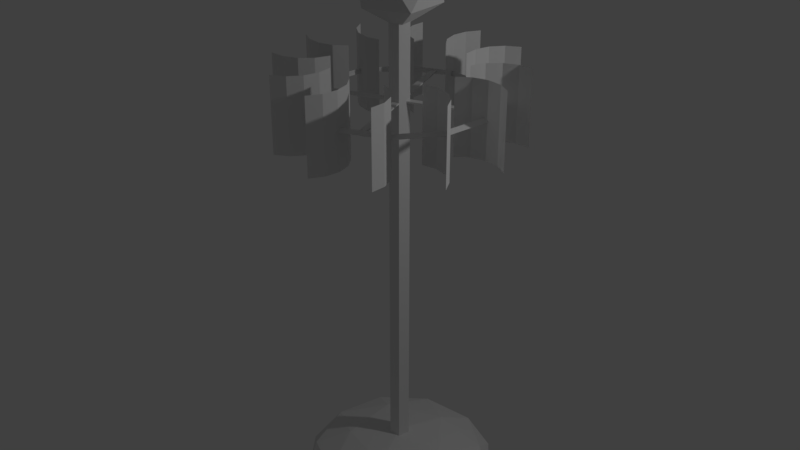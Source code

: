 # Source: turbine.blend  (saved by Blender 2.79.0; exported with 4.5.12 LTS)
import bpy
from mathutils import Matrix  # noqa: F401  (used for matrix-valued properties, if any)

bpy.ops.wm.read_factory_settings(use_empty=True)
scene = bpy.context.scene
scene.name = 'Scene'

# ---- collections
col_collection_1 = bpy.data.collections.new('Collection 1'); scene.collection.children.link(col_collection_1)

# ---- materials (node trees are filled in below, after node groups)
mat_material_002 = bpy.data.materials.new('Material_002')
mat_material_002.alpha_threshold = 0.0
mat_material_002.use_transparent_shadow = False
mat_material_002.specular_color = (0.0625, 0.0625, 0.0625)
mat_material_002.roughness = 0.5

# ---- material node trees

# ---- world
world_world = bpy.data.worlds.new('World'); scene.world = world_world
world_world.color = (0.05088, 0.05088, 0.05088)
world_world.use_sun_shadow = False
world_world.sun_shadow_jitter_overblur = 0.0
world_world.cycles.sampling_method = 'MANUAL'

# ---- cameras
cam_camera = bpy.data.cameras.new('Camera')
cam_camera.clip_end = 100.0
cam_camera.lens = 35.0
cam_camera.sensor_width = 32.0
cam_camera.sensor_height = 18.0
cam_camera.dof.focus_distance = 0.0
cam_camera.dof.aperture_fstop = 128.0
cam_camera.dof.aperture_blades = 6

# ---- lights
light_lamp = bpy.data.lights.new('Lamp', 'POINT')
light_lamp.transmission_factor = 0.0
light_lamp.cutoff_distance = 30.0
light_lamp.energy = 100.0
light_lamp.shadow_buffer_clip_start = 1.001
light_lamp.shadow_soft_size = 0.1
light_lamp.shadow_maximum_resolution = 0.006
light_lamp.use_absolute_resolution = True

# ---- meshes
me_icosphere = bpy.data.meshes.new('Icosphere')
me_icosphere.from_pydata([(0.2764, -0.8506, 0.1752), (-0.7236, -0.5257, 0.1752), (-0.7236, 0.5257, 0.1752), (0.2764, 0.8506, 0.1752), (0.8944, 0.0, 0.1752), (0.0, 0.0, 0.3919), (0.9511, -0.309, 8.631e-10), (0.9511, 0.309, 8.631e-10), (0.0, -1.0, 8.631e-10), (0.5878, -0.809, 8.631e-10), (-0.9511, -0.309, 8.631e-10), (-0.5878, -0.809, 8.631e-10), (-0.5878, 0.809, 8.631e-10), (-0.9511, 0.309, 8.631e-10), (0.5878, 0.809, 8.631e-10), (0.0, 1.0, 8.631e-10), (0.6882, -0.5, 0.206), (-0.2629, -0.809, 0.206), (-0.8506, 0.0, 0.206), (-0.2629, 0.809, 0.206), (0.6882, 0.5, 0.206), (0.1625, -0.5, 0.3333), (0.5257, 0.0, 0.3333), (-0.4253, -0.309, 0.3333), (-0.4253, 0.309, 0.3333), (0.1625, 0.5, 0.3333), (0.0, -1.071e-09, 4.762), (0.3146, -0.2286, 5.003), (-0.1202, -0.3699, 5.003), (-0.3889, -1.071e-09, 5.003), (-0.1202, 0.3699, 5.003), (0.3146, 0.2286, 5.003), (0.1202, -0.3699, 5.392), (-0.3146, -0.2286, 5.392), (-0.3146, 0.2286, 5.392), (0.1202, 0.3699, 5.392), (0.3889, -1.071e-09, 5.392), (0.0, -1.071e-09, 5.632), (-2.426e-08, 0.1012, 0.3638), (-2.528e-08, 0.1012, 5.038), (0.09623, 0.03127, 0.3638), (0.09623, 0.03127, 5.038), (0.05947, -0.08186, 0.3638), (0.05947, -0.08186, 5.038), (-0.05947, -0.08186, 0.3638), (-0.05947, -0.08186, 5.038), (-0.09623, 0.03127, 0.3638), (-0.09623, 0.03127, 5.038), (-0.2923, 0.829, 4.1), (-0.2923, 0.829, 4.084), (-0.2311, 0.8481, 4.1), (-0.2311, 0.8481, 4.084), (0.2311, -0.8481, 4.1), (0.2311, -0.8481, 4.084), (0.2923, -0.829, 4.1), (0.2923, -0.829, 4.084), (0.8283, 0.2941, 4.1), (0.8283, 0.2941, 4.084), (0.8475, 0.233, 4.1), (0.8475, 0.233, 4.084), (-0.8475, -0.233, 4.1), (-0.8475, -0.233, 4.084), (-0.8283, -0.2941, 4.1), (-0.8283, -0.2941, 4.084), (0.8822, 0.08117, 4.092), (0.88, 0.08097, 4.066), (0.9372, 0.08622, 4.092), (0.88, 0.08097, 4.118), (0.7234, 0.5114, 4.092), (0.7216, 0.5101, 4.066), (0.7685, 0.5433, 4.092), (0.7216, 0.5101, 4.118), (0.3708, 0.8046, 4.092), (0.3699, 0.8026, 4.066), (0.3939, 0.8547, 4.092), (0.3699, 0.8026, 4.118), (-0.08117, 0.8822, 4.092), (-0.08097, 0.88, 4.066), (-0.08622, 0.9372, 4.092), (-0.08097, 0.88, 4.118), (-0.5114, 0.7234, 4.092), (-0.5101, 0.7216, 4.066), (-0.5433, 0.7685, 4.092), (-0.5101, 0.7216, 4.118), (-0.8046, 0.3708, 4.092), (-0.8026, 0.3699, 4.066), (-0.8547, 0.3939, 4.092), (-0.8026, 0.3699, 4.118), (-0.8822, -0.08117, 4.092), (-0.88, -0.08097, 4.066), (-0.9372, -0.08622, 4.092), (-0.88, -0.08097, 4.118), (-0.7234, -0.5114, 4.092), (-0.7216, -0.5101, 4.066), (-0.7685, -0.5433, 4.092), (-0.7216, -0.5101, 4.118), (-0.3708, -0.8046, 4.092), (-0.3699, -0.8026, 4.066), (-0.3939, -0.8547, 4.092), (-0.3699, -0.8026, 4.118), (0.08117, -0.8822, 4.092), (0.08097, -0.88, 4.066), (0.08622, -0.9372, 4.092), (0.08097, -0.88, 4.118), (0.5114, -0.7234, 4.092), (0.5101, -0.7216, 4.066), (0.5433, -0.7685, 4.092), (0.5101, -0.7216, 4.118), (0.8046, -0.3708, 4.092), (0.8026, -0.3699, 4.066), (0.8547, -0.3939, 4.092), (0.8026, -0.3699, 4.118), (0.9136, 0.08695, 3.718), (0.9136, 0.08695, 4.466), (1.062, 0.05738, 3.718), (1.062, 0.05738, 4.466), (1.188, -0.02682, 3.718), (1.188, -0.02682, 4.466), (0.6389, -0.02682, 3.718), (0.6389, -0.02682, 4.466), (0.765, 0.05738, 3.718), (0.765, 0.05738, 4.466), (0.8347, -0.3815, 3.718), (0.8347, -0.3815, 4.466), (0.9486, -0.4814, 3.718), (0.9486, -0.4814, 4.466), (1.016, -0.6174, 3.718), (1.016, -0.6174, 4.466), (0.5399, -0.3427, 3.718), (0.5399, -0.3427, 4.466), (0.6912, -0.3328, 3.718), (0.6912, -0.3328, 4.466), (0.5321, -0.7477, 3.718), (0.5321, -0.7477, 4.466), (0.5808, -0.8913, 3.718), (0.5808, -0.8913, 4.466), (0.5709, -1.042, 3.718), (0.5709, -1.042, 4.466), (0.2962, -0.5668, 3.718), (0.2962, -0.5668, 4.466), (0.4322, -0.6338, 3.718), (0.4322, -0.6338, 4.466), (0.08695, -0.9136, 3.718), (0.08695, -0.9136, 4.466), (0.05738, -1.062, 3.718), (0.05738, -1.062, 4.466), (-0.02682, -1.188, 3.718), (-0.02682, -1.188, 4.466), (-0.02682, -0.6389, 3.718), (-0.02682, -0.6389, 4.466), (0.05738, -0.765, 3.718), (0.05738, -0.765, 4.466), (-0.3815, -0.8347, 3.718), (-0.3815, -0.8347, 4.466), (-0.4814, -0.9486, 3.718), (-0.4814, -0.9486, 4.466), (-0.6174, -1.016, 3.718), (-0.6174, -1.016, 4.466), (-0.3427, -0.5399, 3.718), (-0.3427, -0.5399, 4.466), (-0.3328, -0.6912, 3.718), (-0.3328, -0.6912, 4.466), (-0.7477, -0.5321, 3.718), (-0.7477, -0.5321, 4.466), (-0.8913, -0.5808, 3.718), (-0.8913, -0.5808, 4.466), (-1.042, -0.5709, 3.718), (-1.042, -0.5709, 4.466), (-0.5668, -0.2962, 3.718), (-0.5668, -0.2962, 4.466), (-0.6338, -0.4322, 3.718), (-0.6338, -0.4322, 4.466), (-0.9136, -0.08695, 3.718), (-0.9136, -0.08695, 4.466), (-1.062, -0.05738, 3.718), (-1.062, -0.05738, 4.466), (-1.188, 0.02682, 3.718), (-1.188, 0.02682, 4.466), (-0.6389, 0.02682, 3.718), (-0.6389, 0.02682, 4.466), (-0.765, -0.05738, 3.718), (-0.765, -0.05738, 4.466), (-0.8347, 0.3815, 3.718), (-0.8347, 0.3815, 4.466), (-0.9486, 0.4814, 3.718), (-0.9486, 0.4814, 4.466), (-1.016, 0.6174, 3.718), (-1.016, 0.6174, 4.466), (-0.5399, 0.3427, 3.718), (-0.5399, 0.3427, 4.466), (-0.6912, 0.3328, 3.718), (-0.6912, 0.3328, 4.466), (-0.5321, 0.7477, 3.718), (-0.5321, 0.7477, 4.466), (-0.5808, 0.8913, 3.718), (-0.5808, 0.8913, 4.466), (-0.5709, 1.042, 3.718), (-0.5709, 1.042, 4.466), (-0.2962, 0.5668, 3.718), (-0.2962, 0.5668, 4.466), (-0.4322, 0.6338, 3.718), (-0.4322, 0.6338, 4.466), (-0.08695, 0.9136, 3.718), (-0.08695, 0.9136, 4.466), (-0.05738, 1.062, 3.718), (-0.05738, 1.062, 4.466), (0.02682, 1.188, 3.718), (0.02682, 1.188, 4.466), (0.02682, 0.6389, 3.718), (0.02682, 0.6389, 4.466), (-0.05738, 0.765, 3.718), (-0.05738, 0.765, 4.466), (0.3815, 0.8347, 3.718), (0.3815, 0.8347, 4.466), (0.4814, 0.9486, 3.718), (0.4814, 0.9486, 4.466), (0.6174, 1.016, 3.718), (0.6174, 1.016, 4.466), (0.3427, 0.5399, 3.718), (0.3427, 0.5399, 4.466), (0.3328, 0.6912, 3.718), (0.3328, 0.6912, 4.466), (0.7477, 0.5321, 3.718), (0.7477, 0.5321, 4.466), (0.8913, 0.5808, 3.718), (0.8913, 0.5808, 4.466), (1.042, 0.5709, 3.718), (1.042, 0.5709, 4.466), (0.5668, 0.2962, 3.718), (0.5668, 0.2962, 4.466), (0.6338, 0.4322, 3.718), (0.6338, 0.4322, 4.466), (0.9136, 0.08695, 3.718), (0.9136, 0.08695, 4.466), (1.062, 0.05738, 3.718), (1.062, 0.05738, 4.466), (1.188, -0.02682, 3.718), (1.188, -0.02682, 4.466), (0.6389, -0.02682, 3.718), (0.6389, -0.02682, 4.466), (0.765, 0.05738, 3.718), (0.765, 0.05738, 4.466)], [], [(0, 16, 21), (1, 17, 23), (2, 18, 24), (3, 19, 25), (4, 20, 22), (22, 25, 5), (22, 20, 25), (20, 3, 25), (25, 24, 5), (25, 19, 24), (19, 2, 24), (24, 23, 5), (24, 18, 23), (18, 1, 23), (23, 21, 5), (23, 17, 21), (17, 0, 21), (21, 22, 5), (21, 16, 22), (16, 4, 22), (7, 20, 4), (7, 14, 20), (14, 3, 20), (15, 19, 3), (15, 12, 19), (12, 2, 19), (13, 18, 2), (13, 10, 18), (10, 1, 18), (11, 17, 1), (11, 8, 17), (8, 0, 17), (9, 16, 0), (9, 6, 16), (6, 4, 16), (14, 15, 3), (12, 13, 2), (10, 11, 1), (8, 9, 0), (6, 7, 4), (26, 27, 28), (27, 26, 31), (26, 28, 29), (26, 29, 30), (26, 30, 31), (27, 31, 36), (28, 27, 32), (29, 28, 33), (30, 29, 34), (31, 30, 35), (27, 36, 32), (28, 32, 33), (29, 33, 34), (30, 34, 35), (31, 35, 36), (32, 36, 37), (33, 32, 37), (34, 33, 37), (35, 34, 37), (36, 35, 37), (38, 39, 41, 40), (40, 41, 43, 42), (42, 43, 45, 44), (41, 39, 47, 45, 43), (44, 45, 47, 46), (46, 47, 39, 38), (38, 40, 42, 44, 46), (48, 49, 51, 50), (50, 51, 55, 54), (54, 55, 53, 52), (52, 53, 49, 48), (50, 54, 52, 48), (55, 51, 49, 53), (56, 57, 59, 58), (58, 59, 63, 62), (62, 63, 61, 60), (60, 61, 57, 56), (58, 62, 60, 56), (63, 59, 57, 61), (64, 68, 69, 65), (65, 69, 70, 66), (66, 70, 71, 67), (67, 71, 68, 64), (68, 72, 73, 69), (69, 73, 74, 70), (70, 74, 75, 71), (71, 75, 72, 68), (72, 76, 77, 73), (73, 77, 78, 74), (74, 78, 79, 75), (75, 79, 76, 72), (76, 80, 81, 77), (77, 81, 82, 78), (78, 82, 83, 79), (79, 83, 80, 76), (80, 84, 85, 81), (81, 85, 86, 82), (82, 86, 87, 83), (83, 87, 84, 80), (84, 88, 89, 85), (85, 89, 90, 86), (86, 90, 91, 87), (87, 91, 88, 84), (88, 92, 93, 89), (89, 93, 94, 90), (90, 94, 95, 91), (91, 95, 92, 88), (92, 96, 97, 93), (93, 97, 98, 94), (94, 98, 99, 95), (95, 99, 96, 92), (96, 100, 101, 97), (97, 101, 102, 98), (98, 102, 103, 99), (99, 103, 100, 96), (100, 104, 105, 101), (101, 105, 106, 102), (102, 106, 107, 103), (103, 107, 104, 100), (104, 108, 109, 105), (105, 109, 110, 106), (106, 110, 111, 107), (107, 111, 108, 104), (108, 64, 65, 109), (109, 65, 66, 110), (110, 66, 67, 111), (111, 67, 64, 108), (112, 113, 115, 114), (114, 115, 117, 116), (118, 119, 121, 120), (120, 121, 113, 112), (122, 123, 125, 124), (124, 125, 127, 126), (128, 129, 131, 130), (130, 131, 123, 122), (132, 133, 135, 134), (134, 135, 137, 136), (138, 139, 141, 140), (140, 141, 133, 132), (142, 143, 145, 144), (144, 145, 147, 146), (148, 149, 151, 150), (150, 151, 143, 142), (152, 153, 155, 154), (154, 155, 157, 156), (158, 159, 161, 160), (160, 161, 153, 152), (162, 163, 165, 164), (164, 165, 167, 166), (168, 169, 171, 170), (170, 171, 163, 162), (172, 173, 175, 174), (174, 175, 177, 176), (178, 179, 181, 180), (180, 181, 173, 172), (182, 183, 185, 184), (184, 185, 187, 186), (188, 189, 191, 190), (190, 191, 183, 182), (192, 193, 195, 194), (194, 195, 197, 196), (198, 199, 201, 200), (200, 201, 193, 192), (202, 203, 205, 204), (204, 205, 207, 206), (208, 209, 211, 210), (210, 211, 203, 202), (212, 213, 215, 214), (214, 215, 217, 216), (218, 219, 221, 220), (220, 221, 213, 212), (222, 223, 225, 224), (224, 225, 227, 226), (228, 229, 231, 230), (230, 231, 223, 222), (232, 233, 235, 234), (234, 235, 237, 236), (238, 239, 241, 240), (240, 241, 233, 232)])
me_icosphere.materials.append(mat_material_002)
me_icosphere.use_remesh_preserve_volume = False
me_icosphere.use_remesh_preserve_attributes = False
me_icosphere.use_mirror_vertex_groups = False
me_icosphere.update()
arm_armature = bpy.data.armatures.new('Armature')  # bones are not reproduced

# ---- objects
ob_lamp = bpy.data.objects.new('Lamp', light_lamp)
ob_camera = bpy.data.objects.new('Camera', cam_camera)
ob_armature = bpy.data.objects.new('Armature', arm_armature)
ob_stator = bpy.data.objects.new('Stator', me_icosphere)

# ---- transforms, parenting, visibility, modifiers, constraints
ob_lamp.location = (4.076, 1.005, 5.904)
ob_lamp.rotation_euler = (0.6503, 0.05522, 1.866)
ob_lamp.lineart.crease_threshold = 0.0
ob_camera.location = (7.481, -6.508, 5.344)
ob_camera.rotation_euler = (1.109, 4.011e-09, 0.8149)
ob_camera.lineart.crease_threshold = 0.0
ob_armature.location = (0.0, 0.0, 0.0)
ob_armature.show_in_front = True
ob_armature.lineart.crease_threshold = 0.0
ob_stator.parent = ob_armature
ob_stator.location = (0.0, 0.0, 0.0)
ob_stator.lineart.crease_threshold = 0.0
_vg = ob_stator.vertex_groups.new(name='Rotor')
_vg.add([48, 49, 50, 51, 52, 53, 54, 55, 56, 57, 58, 59, 60, 61, 62, 63, 64, 65, 66, 67, 68, 69, 70, 71, 72, 73, 74, 75, 76, 77, 78, 79, 80, 81, 82, 83, 84, 85, 86, 87, 88, 89, 90, 91, 92, 93, 94, 95, 96, 97, 98, 99, 100, 101, 102, 103, 104, 105, 106, 107, 108, 109, 110, 111, 112, 113, 114, 115, 116, 117, 118, 119, 120, 121, 122, 123, 124, 125, 126, 127, 128, 129, 130, 131, 132, 133, 134, 135, 136, 137, 138, 139, 140, 141, 142, 143, 144, 145, 146, 147, 148, 149, 150, 151, 152, 153, 154, 155, 156, 157, 158, 159, 160, 161, 162, 163, 164, 165, 166, 167, 168, 169, 170, 171, 172, 173, 174, 175, 176, 177, 178, 179, 180, 181, 182, 183, 184, 185, 186, 187, 188, 189, 190, 191, 192, 193, 194, 195, 196, 197, 198, 199, 200, 201, 202, 203, 204, 205, 206, 207, 208, 209, 210, 211, 212, 213, 214, 215, 216, 217, 218, 219, 220, 221, 222, 223, 224, 225, 226, 227, 228, 229, 230, 231, 232, 233, 234, 235, 236, 237, 238, 239, 240, 241], 1.0, 'REPLACE')
_vg = ob_stator.vertex_groups.new(name='Stator')
_vg.add([0, 1, 2, 3, 4, 5, 6, 7, 8, 9, 10, 11, 12, 13, 14, 15, 16, 17, 18, 19, 20, 21, 22, 23, 24, 25, 26, 27, 28, 29, 30, 31, 32, 33, 34, 35, 36, 37, 38, 39, 40, 41, 42, 43, 44, 45, 46, 47], 1.0, 'REPLACE')
_vg = ob_stator.vertex_groups.new(name='Stator')
for _i, _w in zip([0, 1, 2, 3, 4, 5, 6, 7, 8, 9, 10, 11, 12, 13, 14, 15, 16, 17, 18, 19, 20, 21, 22, 23, 24, 25, 38, 39, 40, 41, 42, 43, 44, 45, 46, 47], [1.0, 1.0, 1.0, 1.0, 1.0, 1.0, 1.0, 1.0, 1.0, 1.0, 1.0, 1.0, 1.0, 1.0, 1.0, 1.0, 1.0, 1.0, 1.0, 1.0, 1.0, 1.0, 1.0, 1.0, 1.0, 1.0, 1.0, 1.0, 1.0, 1.0, 1.0, 1.0, 1.0, 1.0, 1.0, 1.0]): _vg.add([_i], _w, 'REPLACE')
_vg = ob_stator.vertex_groups.new(name='Rotor')
for _i, _w in zip([56, 57, 58, 59, 60, 61, 62, 63, 64, 65, 66, 67, 68, 69, 70, 71, 72, 73, 74, 75, 76, 77, 78, 79, 80, 81, 82, 83, 84, 85, 86, 87, 88, 89, 90, 91, 92, 93, 94, 95, 96, 97, 98, 99, 100, 101, 102, 103, 104, 105, 106, 107, 108, 109, 110, 111, 112, 113, 114, 115, 116, 117, 118, 119, 120, 121, 202, 203, 204, 205, 206, 207, 208, 209, 210, 211, 212, 213, 214, 215, 216, 217, 218, 219, 220, 221, 222, 223, 224, 225, 226, 227, 228, 229, 230, 231, 232, 233, 234, 235, 236, 237, 238, 239, 240, 241], [1.0, 1.0, 1.0, 1.0, 1.0, 1.0, 1.0, 1.0, 1.0, 1.0, 1.0, 1.0, 1.0, 1.0, 1.0, 1.0, 1.0, 1.0, 1.0, 1.0, 1.0, 1.0, 1.0, 1.0, 1.0, 1.0, 1.0, 1.0, 1.0, 1.0, 1.0, 1.0, 1.0, 1.0, 1.0, 1.0, 1.0, 1.0, 1.0, 1.0, 1.0, 1.0, 1.0, 1.0, 1.0, 1.0, 1.0, 1.0, 1.0, 1.0, 1.0, 1.0, 1.0, 1.0, 1.0, 1.0, 1.0, 1.0, 1.0, 1.0, 1.0, 1.0, 1.0, 1.0, 1.0, 1.0, 1.0, 1.0, 1.0, 1.0, 1.0, 1.0, 1.0, 1.0, 1.0, 1.0, 1.0, 1.0, 1.0, 1.0, 1.0, 1.0, 1.0, 1.0, 1.0, 1.0, 1.0, 1.0, 1.0, 1.0, 1.0, 1.0, 1.0, 1.0, 1.0, 1.0, 1.0, 1.0, 1.0, 1.0, 1.0, 1.0, 1.0, 1.0, 1.0, 1.0]): _vg.add([_i], _w, 'REPLACE')
_m = ob_stator.modifiers.new('Armature', 'ARMATURE')
_m.object = ob_armature

# ---- collection membership
col_collection_1.objects.link(ob_lamp)
col_collection_1.objects.link(ob_camera)
col_collection_1.objects.link(ob_armature)
col_collection_1.objects.link(ob_stator)

# ---- scene / render settings (as saved in the file)
scene.frame_start = 0; scene.frame_end = 360; scene.frame_set(0)
scene.render.engine = 'BLENDER_EEVEE_NEXT'
scene.render.resolution_percentage = 50
scene.render.dither_intensity = 0.0
scene.cycles.use_denoising = False
scene.cycles.samples = 128
scene.cycles.sampling_pattern = 'TABULATED_SOBOL'
scene.cycles.use_adaptive_sampling = False
scene.cycles.use_light_tree = False
scene.cycles.blur_glossy = 0.0
scene.cycles.sample_clamp_indirect = 0.0
scene.view_settings.view_transform = 'Standard'
bpy.context.view_layer.update()

# ---- added for rendering (the .blend has no active camera): camera
cam_auto = bpy.data.cameras.new('AutoCamera')
cam_auto.lens = 50.0
cam_auto.sensor_width = 36.0
cam_auto.clip_end = 1000.0
ob_auto_camera = bpy.data.objects.new('AutoCamera', cam_auto)
scene.collection.objects.link(ob_auto_camera)
ob_auto_camera.location = (6.07909, -7.29048, 7.67809)
ob_auto_camera.rotation_euler = (1.09748, -7.21219e-08, 0.694738)
scene.camera = ob_auto_camera
bpy.context.view_layer.update()
